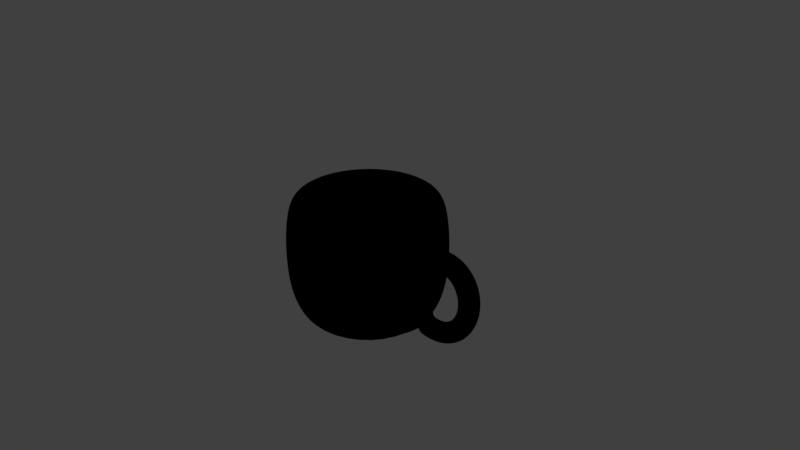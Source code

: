 # Source: cup.blend  (saved by Blender 2.78.0; exported with 4.5.12 LTS)
import bpy
from mathutils import Matrix  # noqa: F401  (used for matrix-valued properties, if any)

bpy.ops.wm.read_factory_settings(use_empty=True)
scene = bpy.context.scene
scene.name = 'Scene'

# ---- collections
col_collection_1 = bpy.data.collections.new('Collection 1'); scene.collection.children.link(col_collection_1)

# ---- materials (node trees are filled in below, after node groups)
mat_material_001 = bpy.data.materials.new('Material.001')
mat_material_001.alpha_threshold = 0.0
mat_material_001.roughness = 0.5

# ---- material node trees
mat_material_001.use_nodes = True; mat_material_001.node_tree.nodes.clear()
_N = mat_material_001.node_tree.nodes; _L = mat_material_001.node_tree.links
n0 = _N.new('ShaderNodeOutputMaterial'); n0.name = 'Material Output'; n0.location = (300, 300)
n1 = _N.new('ShaderNodeBsdfDiffuse'); n1.name = 'Diffuse BSDF'; n1.location = (-190, 200)
n1.inputs[0].default_value = (0.3844, 0.3844, 0.3844, 1.0)
n2 = _N.new('ShaderNodeBsdfAnisotropic'); n2.name = 'Glossy BSDF'; n2.location = (-190, 100)
n2.distribution = 'GGX'
n2.inputs[1].default_value = 0.0
n3 = _N.new('ShaderNodeBsdfDiffuse'); n3.name = 'Diffuse BSDF.001'; n3.location = (10, 300)
n0.is_active_output = True

# ---- world
world_world = bpy.data.worlds.new('World'); scene.world = world_world
world_world.color = (0.05088, 0.05088, 0.05088)
world_world.use_sun_shadow = False
world_world.sun_shadow_jitter_overblur = 0.0
world_world.cycles.sampling_method = 'MANUAL'

# ---- cameras
cam_camera = bpy.data.cameras.new('Camera')
cam_camera.clip_end = 100.0
cam_camera.lens = 35.0
cam_camera.sensor_width = 32.0
cam_camera.sensor_height = 18.0
cam_camera.ortho_scale = 7.314
cam_camera.dof.focus_distance = 0.0

# ---- lights
light_lamp = bpy.data.lights.new('Lamp', 'POINT')
light_lamp.transmission_factor = 0.0
light_lamp.cutoff_distance = 30.0
light_lamp.energy = 100.0
light_lamp.shadow_buffer_clip_start = 1.001
light_lamp.shadow_soft_size = 0.1
light_lamp.shadow_maximum_resolution = 0.006
light_lamp.use_absolute_resolution = True

# ---- meshes
me_mesh = bpy.data.meshes.new('Mesh')
me_mesh.from_pydata([(-1.915, 0.1997, 0.2836), (-2.002, 0.004057, 0.4684), (-1.938, -0.1997, 0.2828), (-1.851, -0.004057, 0.09804), (-1.871, 0.1972, 0.2999), (-1.944, 0.0007744, 0.4899), (-1.892, -0.2023, 0.2999), (-1.819, -0.005874, 0.11), (-1.827, 0.195, 0.3125), (-1.886, -0.002146, 0.5068), (-1.846, -0.2045, 0.3132), (-1.788, -0.007402, 0.1189), (-1.785, 0.1931, 0.3215), (-1.827, -0.004722, 0.5191), (-1.802, -0.2065, 0.3226), (-1.76, -0.008667, 0.1249), (-1.744, 0.1915, 0.3269), (-1.77, -0.006966, 0.5268), (-1.759, -0.2082, 0.3283), (-1.733, -0.009695, 0.1284), (-1.704, 0.1902, 0.3289), (-1.712, -0.008892, 0.5297), (-1.717, -0.2096, 0.3304), (-1.709, -0.01052, 0.1297), (-1.666, 0.1891, 0.3277), (-1.656, -0.01051, 0.5278), (-1.677, -0.2108, 0.3291), (-1.687, -0.01115, 0.129), (-1.629, 0.1882, 0.3232), (-1.601, -0.01184, 0.5211), (-1.638, -0.2117, 0.3244), (-1.666, -0.01164, 0.1266), (-1.594, 0.1875, 0.3158), (-1.547, -0.01288, 0.5096), (-1.601, -0.2124, 0.3166), (-1.648, -0.01199, 0.1227), (-1.561, 0.187, 0.3053), (-1.495, -0.01365, 0.4934), (-1.566, -0.2129, 0.3056), (-1.632, -0.01223, 0.1176), (-1.529, 0.1867, 0.2921), (-1.445, -0.01416, 0.4724), (-1.533, -0.2133, 0.2917), (-1.617, -0.01238, 0.1113), (-1.499, 0.1866, 0.2761), (-1.397, -0.01443, 0.4471), (-1.501, -0.2134, 0.275), (-1.603, -0.01245, 0.1041), (-1.472, 0.1865, 0.2576), (-1.353, -0.01449, 0.4174), (-1.473, -0.2135, 0.2558), (-1.591, -0.01247, 0.09591), (-1.446, 0.1866, 0.2366), (-1.312, -0.01434, 0.384), (-1.446, -0.2134, 0.234), (-1.58, -0.01243, 0.08669), (-1.423, 0.1868, 0.2133), (-1.275, -0.01402, 0.347), (-1.422, -0.2132, 0.21), (-1.569, -0.01233, 0.07636), (-1.401, 0.1871, 0.1879), (-1.241, -0.01355, 0.3069), (-1.4, -0.2129, 0.1838), (-1.56, -0.0122, 0.06482), (-1.382, 0.1875, 0.1604), (-1.212, -0.01296, 0.2641), (-1.38, -0.2125, 0.1556), (-1.551, -0.01201, 0.05196), (-1.366, 0.188, 0.1311), (-1.186, -0.01226, 0.2191), (-1.364, -0.212, 0.1257), (-1.543, -0.01179, 0.03768), (-1.352, 0.1885, 0.09998), (-1.165, -0.01147, 0.1722), (-1.349, -0.2115, 0.09412), (-1.536, -0.01153, 0.02192), (-1.34, 0.189, 0.06737), (-1.148, -0.01063, 0.1238), (-1.337, -0.2109, 0.06108), (-1.53, -0.01122, 0.004657), (-1.331, 0.1897, 0.03338), (-1.134, -0.009738, 0.07421), (-1.328, -0.2103, 0.02675), (-1.525, -0.01089, -0.01409), (-1.324, 0.1903, -0.001804), (-1.125, -0.008819, 0.02374), (-1.322, -0.2096, -0.008705), (-1.521, -0.01052, -0.03425), (-1.32, 0.191, -0.038), (-1.12, -0.007885, -0.02737), (-1.318, -0.209, -0.0451), (-1.518, -0.01012, -0.05573), (-1.319, 0.1916, -0.07501), (-1.118, -0.006946, -0.07888), (-1.316, -0.2083, -0.08226), (-1.518, -0.009711, -0.07839), (-1.32, 0.1923, -0.1127), (-1.12, -0.006014, -0.1306), (-1.318, -0.2076, -0.12), (-1.519, -0.009284, -0.1021), (-1.325, 0.193, -0.1507), (-1.125, -0.005097, -0.1823), (-1.322, -0.2069, -0.1581), (-1.521, -0.008849, -0.1266), (-1.331, 0.1937, -0.189), (-1.134, -0.004203, -0.2338), (-1.329, -0.2063, -0.1965), (-1.526, -0.008412, -0.1517), (-1.341, 0.1943, -0.2274), (-1.147, -0.003337, -0.2849), (-1.338, -0.2056, -0.2348), (-1.532, -0.007979, -0.1772), (-1.353, 0.1949, -0.2655), (-1.163, -0.002505, -0.3355), (-1.35, -0.205, -0.273), (-1.54, -0.007556, -0.203), (-1.367, 0.1955, -0.3033), (-1.182, -0.001713, -0.3853), (-1.365, -0.2044, -0.3107), (-1.55, -0.007148, -0.2287), (-1.385, 0.1961, -0.3405), (-1.205, -0.000964, -0.4342), (-1.382, -0.2038, -0.3479), (-1.562, -0.006758, -0.2541), (-1.404, 0.1966, -0.3768), (-1.231, -0.0002615, -0.4819), (-1.402, -0.2033, -0.3842), (-1.575, -0.006391, -0.279), (-1.427, 0.1971, -0.4121), (-1.26, 0.0003916, -0.5283), (-1.424, -0.2028, -0.4195), (-1.591, -0.00605, -0.3033), (-1.452, 0.1976, -0.4461), (-1.293, 0.0009931, -0.5731), (-1.449, -0.2023, -0.4535), (-1.608, -0.005737, -0.3265), (-1.479, 0.198, -0.4786), (-1.329, 0.001541, -0.616), (-1.476, -0.2019, -0.4861), (-1.626, -0.005455, -0.3487), (-1.509, 0.1984, -0.5094), (-1.368, 0.002035, -0.6568), (-1.506, -0.2015, -0.5169), (-1.646, -0.005203, -0.3695), (-1.541, 0.1987, -0.5382), (-1.411, 0.002473, -0.6952), (-1.538, -0.2012, -0.5458), (-1.668, -0.004983, -0.3888), (-1.575, 0.199, -0.5648), (-1.456, 0.002856, -0.7308), (-1.572, -0.2009, -0.5725), (-1.69, -0.004794, -0.4064), (-1.611, 0.1992, -0.589), (-1.505, 0.003184, -0.7634), (-1.609, -0.2007, -0.5967), (-1.714, -0.004636, -0.4222), (-1.649, 0.1994, -0.6104), (-1.558, 0.003459, -0.7926), (-1.647, -0.2005, -0.6183), (-1.739, -0.004505, -0.4361), (-1.69, 0.1996, -0.6289), (-1.613, 0.003683, -0.8179), (-1.688, -0.2003, -0.6369), (-1.765, -0.004402, -0.4479), (-1.732, 0.1997, -0.6442), (-1.671, 0.003858, -0.839), (-1.73, -0.2002, -0.6523), (-1.791, -0.004322, -0.4576), (-1.776, 0.1998, -0.6561), (-1.731, 0.003988, -0.8553), (-1.775, -0.2001, -0.6643), (-1.819, -0.004263, -0.4651), (-1.821, 0.1999, -0.6643), (-1.794, 0.004079, -0.8666), (-1.821, -0.2, -0.6725), (-1.847, -0.004223, -0.4702), (-1.868, 0.1999, -0.6684), (-1.859, 0.004136, -0.8724), (-1.868, -0.2, -0.6768), (-1.877, -0.004198, -0.4728), (-1.917, 0.1999, -0.6684), (-1.926, 0.004166, -0.8723), (-1.917, -0.2, -0.6767), (-1.908, -0.004185, -0.4728), (-1.967, 0.2, -0.6638), (-1.994, 0.004178, -0.8661), (-1.968, -0.2, -0.6721), (-1.94, -0.00418, -0.4699), (-2.017, 0.2, -0.6545), (-2.063, 0.00418, -0.8534), (-2.019, -0.2, -0.6626), (-1.974, -0.00418, -0.4637), (-3.087, 1.149e-07, -0.9986), (-3.087, 1.0, -0.6071), (-3.087, 0.8, -0.9986), (-3.087, 0.9, 0.739), (-2.931, 0.7846, -0.9986), (-2.912, 0.8827, 0.739), (-2.781, 0.7391, -0.9986), (-2.743, 0.8315, 0.739), (-2.643, 0.6652, -0.9986), (-2.587, 0.7483, 0.739), (-2.522, 0.5657, -0.9986), (-2.451, 0.6364, 0.739), (-2.422, 0.4445, -0.9986), (-2.339, 0.5, 0.739), (-2.348, 0.3061, -0.9986), (-2.256, 0.3444, 0.739), (-2.303, 0.1561, -0.9986), (-2.205, 0.1756, 0.739), (-2.287, 1.753e-07, -0.9986), (-2.187, 1.561e-07, 0.739), (-2.303, -0.1561, -0.9986), (-2.205, -0.1756, 0.739), (-2.348, -0.3061, -0.9986), (-2.256, -0.3444, 0.739), (-2.422, -0.4445, -0.9986), (-2.339, -0.5, 0.739), (-2.522, -0.5657, -0.9986), (-2.451, -0.6364, 0.739), (-2.643, -0.6652, -0.9986), (-2.587, -0.7483, 0.739), (-2.781, -0.7391, -0.9986), (-2.743, -0.8315, 0.739), (-2.931, -0.7846, -0.9986), (-2.912, -0.8827, 0.739), (-3.087, -0.8, -0.9986), (-3.087, -0.9, 0.739), (-3.244, -0.7846, -0.9986), (-3.263, -0.8827, 0.739), (-3.394, -0.7391, -0.9986), (-3.432, -0.8315, 0.739), (-3.532, -0.6652, -0.9986), (-3.587, -0.7483, 0.739), (-3.653, -0.5657, -0.9986), (-3.724, -0.6364, 0.739), (-3.753, -0.4445, -0.9986), (-3.836, -0.5, 0.739), (-3.827, -0.3061, -0.9986), (-3.919, -0.3444, 0.739), (-3.872, -0.1561, -0.9986), (-3.97, -0.1756, 0.739), (-3.887, 8.874e-07, -0.9986), (-3.987, 9.571e-07, 0.739), (-3.872, 0.1561, -0.9986), (-3.97, 0.1756, 0.739), (-3.827, 0.3061, -0.9986), (-3.919, 0.3444, 0.739), (-3.753, 0.4445, -0.9986), (-3.836, 0.5, 0.739), (-3.653, 0.5657, -0.9986), (-3.724, 0.6364, 0.739), (-3.532, 0.6652, -0.9986), (-3.587, 0.7483, 0.739), (-3.394, 0.7391, -0.9986), (-3.432, 0.8315, 0.739), (-3.244, 0.7846, -0.9986), (-3.263, 0.8827, 0.739), (-3.087, 1.05, -0.2171), (-3.087, 1.05, 0.2029), (-3.087, 1.0, 0.5929), (-2.892, 0.9808, 0.5929), (-2.883, 1.03, 0.2029), (-2.883, 1.03, -0.2171), (-2.892, 0.9808, -0.6071), (-2.705, 0.9239, 0.5929), (-2.686, 0.9701, 0.2029), (-2.686, 0.9701, -0.2171), (-2.705, 0.9239, -0.6071), (-2.532, 0.8315, 0.5929), (-2.504, 0.873, 0.2029), (-2.504, 0.873, -0.2171), (-2.532, 0.8315, -0.6071), (-2.38, 0.7071, 0.5929), (-2.345, 0.7425, 0.2029), (-2.345, 0.7425, -0.2171), (-2.38, 0.7071, -0.6071), (-2.256, 0.5556, 0.5929), (-2.214, 0.5833, 0.2029), (-2.214, 0.5833, -0.2171), (-2.256, 0.5556, -0.6071), (-2.164, 0.3827, 0.5929), (-2.117, 0.4018, 0.2029), (-2.117, 0.4018, -0.2171), (-2.164, 0.3827, -0.6071), (-2.107, 0.1951, 0.5929), (-2.058, 0.2048, 0.2029), (-2.058, 0.2048, -0.2171), (-2.107, 0.1951, -0.6071), (-2.087, 1.351e-07, 0.5929), (-2.812, 0.6652, 0.739), (-2.947, 0.7062, 0.739), (-3.087, 0.72, 0.739), (-2.107, -0.1951, 0.5929), (-2.058, -0.2048, 0.2029), (-2.058, -0.2048, -0.2171), (-2.107, -0.1951, -0.6071), (-2.164, -0.3827, 0.5929), (-2.117, -0.4018, 0.2029), (-2.117, -0.4018, -0.2171), (-2.164, -0.3827, -0.6071), (-2.256, -0.5556, 0.5929), (-2.214, -0.5833, 0.2029), (-2.214, -0.5833, -0.2171), (-2.256, -0.5556, -0.6071), (-2.38, -0.7071, 0.5929), (-2.345, -0.7425, 0.2029), (-2.345, -0.7425, -0.2171), (-2.38, -0.7071, -0.6071), (-2.532, -0.8315, 0.5929), (-2.504, -0.873, 0.2029), (-2.504, -0.873, -0.2171), (-2.532, -0.8315, -0.6071), (-2.705, -0.9239, 0.5929), (-2.686, -0.9701, 0.2029), (-2.686, -0.9701, -0.2171), (-2.705, -0.9239, -0.6071), (-2.892, -0.9808, 0.5929), (-2.883, -1.03, 0.2029), (-2.883, -1.03, -0.2171), (-2.892, -0.9808, -0.6071), (-3.087, -1.0, 0.5929), (-3.087, -1.05, 0.2029), (-3.087, -1.05, -0.2171), (-3.087, -1.0, -0.6071), (-3.283, -0.9808, 0.5929), (-3.292, -1.03, 0.2029), (-3.292, -1.03, -0.2171), (-3.283, -0.9808, -0.6071), (-3.47, -0.9239, 0.5929), (-3.489, -0.9701, 0.2029), (-3.489, -0.9701, -0.2171), (-3.47, -0.9239, -0.6071), (-3.643, -0.8315, 0.5929), (-3.671, -0.873, 0.2029), (-3.671, -0.873, -0.2171), (-3.643, -0.8315, -0.6071), (-3.795, -0.7071, 0.5929), (-3.83, -0.7425, 0.2029), (-3.83, -0.7425, -0.2171), (-3.795, -0.7071, -0.6071), (-3.919, -0.5556, 0.5929), (-3.961, -0.5833, 0.2029), (-3.961, -0.5833, -0.2171), (-3.919, -0.5556, -0.6071), (-4.011, -0.3827, 0.5929), (-4.058, -0.4018, 0.2029), (-4.058, -0.4018, -0.2171), (-4.011, -0.3827, -0.6071), (-4.068, -0.1951, 0.5929), (-4.117, -0.2048, 0.2029), (-4.117, -0.2048, -0.2171), (-4.068, -0.1951, -0.6071), (-4.087, 1.025e-06, 0.5929), (-4.137, 1.058e-06, 0.2029), (-4.137, 1.058e-06, -0.2171), (-4.087, 1.025e-06, -0.6071), (-4.068, 0.1951, 0.5929), (-4.117, 0.2048, 0.2029), (-4.117, 0.2048, -0.2171), (-4.068, 0.1951, -0.6071), (-4.011, 0.3827, 0.5929), (-4.058, 0.4018, 0.2029), (-4.058, 0.4018, -0.2171), (-4.011, 0.3827, -0.6071), (-3.919, 0.5556, 0.5929), (-3.961, 0.5833, 0.2029), (-3.961, 0.5833, -0.2171), (-3.919, 0.5556, -0.6071), (-3.795, 0.7071, 0.5929), (-3.83, 0.7425, 0.2029), (-3.83, 0.7425, -0.2171), (-3.795, 0.7071, -0.6071), (-3.643, 0.8315, 0.5929), (-3.671, 0.873, 0.2029), (-3.671, 0.873, -0.2171), (-3.643, 0.8315, -0.6071), (-3.47, 0.9239, 0.5929), (-3.489, 0.9701, 0.2029), (-3.489, 0.9701, -0.2171), (-3.47, 0.9239, -0.6071), (-3.283, 0.9808, 0.5929), (-3.292, 1.03, 0.2029), (-3.292, 1.03, -0.2171), (-3.283, 0.9808, -0.6071), (-2.687, 0.5987, 0.739), (-2.578, 0.5091, 0.739), (-2.489, 0.4, 0.739), (-2.422, 0.2755, 0.739), (-2.381, 0.1405, 0.739), (-2.367, 2.034e-07, 0.739), (-2.381, -0.1405, 0.739), (-2.422, -0.2755, 0.739), (-2.489, -0.4, 0.739), (-2.578, -0.5091, 0.739), (-2.687, -0.5987, 0.739), (-2.812, -0.6652, 0.739), (-2.947, -0.7062, 0.739), (-3.087, -0.72, 0.739), (-3.228, -0.7062, 0.739), (-3.363, -0.6652, 0.739), (-3.487, -0.5987, 0.739), (-3.597, -0.5091, 0.739), (-3.686, -0.4, 0.739), (-3.753, -0.2755, 0.739), (-3.794, -0.1405, 0.739), (-3.807, 8.443e-07, 0.739), (-3.794, 0.1405, 0.739), (-3.753, 0.2755, 0.739), (-3.686, 0.4, 0.739), (-3.597, 0.5091, 0.739), (-3.487, 0.5987, 0.739), (-3.363, 0.6652, 0.739), (-3.228, 0.7062, 0.739), (-2.78, 0.7423, 0.5935), (-2.931, 0.788, 0.5935), (-3.087, 0.8034, 0.5935), (-2.641, 0.668, 0.5935), (-2.519, 0.5681, 0.5935), (-2.419, 0.4464, 0.5935), (-2.345, 0.3075, 0.5935), (-2.299, 0.1567, 0.5935), (-2.284, 1.838e-07, 0.5935), (-2.299, -0.1567, 0.5935), (-2.345, -0.3075, 0.5935), (-2.419, -0.4464, 0.5935), (-2.519, -0.5681, 0.5935), (-2.641, -0.668, 0.5935), (-2.78, -0.7423, 0.5935), (-2.931, -0.788, 0.5935), (-3.087, -0.8034, 0.5935), (-3.244, -0.788, 0.5935), (-3.395, -0.7423, 0.5935), (-3.534, -0.668, 0.5935), (-3.656, -0.5681, 0.5935), (-3.756, -0.4464, 0.5935), (-3.83, -0.3075, 0.5935), (-3.875, -0.1567, 0.5935), (-3.891, 8.99e-07, 0.5935), (-3.875, 0.1567, 0.5935), (-3.83, 0.3075, 0.5935), (-3.756, 0.4464, 0.5935), (-3.656, 0.5681, 0.5935), (-3.534, 0.668, 0.5935), (-3.395, 0.7423, 0.5935), (-3.244, 0.788, 0.5935), (-2.76, 0.7902, 0.2051), (-2.921, 0.8388, 0.2051), (-3.087, 0.8553, 0.2051), (-2.612, 0.7111, 0.2051), (-2.483, 0.6048, 0.2051), (-2.376, 0.4752, 0.2051), (-2.297, 0.3273, 0.2051), (-2.249, 0.1669, 0.2051), (-2.232, 1.731e-07, 0.2051), (-2.249, -0.1669, 0.2051), (-2.297, -0.3273, 0.2051), (-2.376, -0.4752, 0.2051), (-2.483, -0.6048, 0.2051), (-2.612, -0.7111, 0.2051), (-2.76, -0.7902, 0.2051), (-2.921, -0.8388, 0.2051), (-3.087, -0.8553, 0.2051), (-3.254, -0.8388, 0.2051), (-3.415, -0.7902, 0.2051), (-3.563, -0.7111, 0.2051), (-3.692, -0.6048, 0.2051), (-3.799, -0.4752, 0.2051), (-3.878, -0.3273, 0.2051), (-3.926, -0.1669, 0.2051), (-3.943, 9.344e-07, 0.2051), (-3.926, 0.1669, 0.2051), (-3.878, 0.3273, 0.2051), (-3.799, 0.4752, 0.2051), (-3.692, 0.6048, 0.2051), (-3.563, 0.7111, 0.2051), (-3.415, 0.7902, 0.2051), (-3.254, 0.8388, 0.2051), (-2.76, 0.7902, -0.213), (-2.921, 0.8388, -0.213), (-3.087, 0.8553, -0.213), (-2.612, 0.7111, -0.213), (-2.483, 0.6048, -0.213), (-2.376, 0.4752, -0.213), (-2.297, 0.3273, -0.213), (-2.249, 0.1669, -0.213), (-2.232, 1.731e-07, -0.213), (-2.249, -0.1669, -0.213), (-2.297, -0.3273, -0.213), (-2.376, -0.4752, -0.213), (-2.483, -0.6048, -0.213), (-2.612, -0.7111, -0.213), (-2.76, -0.7902, -0.213), (-2.921, -0.8388, -0.213), (-3.087, -0.8553, -0.213), (-3.254, -0.8388, -0.213), (-3.415, -0.7902, -0.213), (-3.563, -0.7111, -0.213), (-3.692, -0.6048, -0.213), (-3.799, -0.4752, -0.213), (-3.878, -0.3273, -0.213), (-3.926, -0.1669, -0.213), (-3.943, 9.344e-07, -0.213), (-3.926, 0.1669, -0.213), (-3.878, 0.3273, -0.213), (-3.799, 0.4752, -0.213), (-3.692, 0.6048, -0.213), (-3.563, 0.7111, -0.213), (-3.415, 0.7902, -0.213), (-3.254, 0.8388, -0.213), (-2.81, 0.67, -0.7645), (-2.946, 0.7113, -0.7645), (-3.087, 0.7252, -0.7645), (-2.685, 0.603, -0.7645), (-2.575, 0.5128, -0.7645), (-2.484, 0.4029, -0.7645), (-2.417, 0.2775, -0.7645), (-2.376, 0.1415, -0.7645), (-2.362, 1.984e-07, -0.7645), (-2.376, -0.1415, -0.7645), (-2.417, -0.2775, -0.7645), (-2.484, -0.4029, -0.7645), (-2.575, -0.5128, -0.7645), (-2.685, -0.603, -0.7645), (-2.81, -0.67, -0.7645), (-2.946, -0.7113, -0.7645), (-3.087, -0.7252, -0.7645), (-3.229, -0.7113, -0.7645), (-3.365, -0.67, -0.7645), (-3.49, -0.603, -0.7645), (-3.6, -0.5128, -0.7645), (-3.69, -0.4029, -0.7645), (-3.757, -0.2775, -0.7645), (-3.799, -0.1415, -0.7645), (-3.813, 8.438e-07, -0.7645), (-3.799, 0.1415, -0.7645), (-3.757, 0.2775, -0.7645), (-3.69, 0.4029, -0.7645), (-3.6, 0.5128, -0.7645), (-3.49, 0.603, -0.7645), (-3.365, 0.67, -0.7645), (-3.229, 0.7113, -0.7645), (-3.087, 3.725e-07, -0.7645)], [], [(0, 4, 7, 3), (1, 5, 4, 0), (2, 6, 5, 1), (3, 7, 6, 2), (4, 8, 11, 7), (5, 9, 8, 4), (6, 10, 9, 5), (7, 11, 10, 6), (8, 12, 15, 11), (9, 13, 12, 8), (10, 14, 13, 9), (11, 15, 14, 10), (12, 16, 19, 15), (13, 17, 16, 12), (14, 18, 17, 13), (15, 19, 18, 14), (16, 20, 23, 19), (17, 21, 20, 16), (18, 22, 21, 17), (19, 23, 22, 18), (20, 24, 27, 23), (21, 25, 24, 20), (22, 26, 25, 21), (23, 27, 26, 22), (24, 28, 31, 27), (25, 29, 28, 24), (26, 30, 29, 25), (27, 31, 30, 26), (28, 32, 35, 31), (29, 33, 32, 28), (30, 34, 33, 29), (31, 35, 34, 30), (32, 36, 39, 35), (33, 37, 36, 32), (34, 38, 37, 33), (35, 39, 38, 34), (36, 40, 43, 39), (37, 41, 40, 36), (38, 42, 41, 37), (39, 43, 42, 38), (40, 44, 47, 43), (41, 45, 44, 40), (42, 46, 45, 41), (43, 47, 46, 42), (44, 48, 51, 47), (45, 49, 48, 44), (46, 50, 49, 45), (47, 51, 50, 46), (48, 52, 55, 51), (49, 53, 52, 48), (50, 54, 53, 49), (51, 55, 54, 50), (52, 56, 59, 55), (53, 57, 56, 52), (54, 58, 57, 53), (55, 59, 58, 54), (56, 60, 63, 59), (57, 61, 60, 56), (58, 62, 61, 57), (59, 63, 62, 58), (60, 64, 67, 63), (61, 65, 64, 60), (62, 66, 65, 61), (63, 67, 66, 62), (64, 68, 71, 67), (65, 69, 68, 64), (66, 70, 69, 65), (67, 71, 70, 66), (68, 72, 75, 71), (69, 73, 72, 68), (70, 74, 73, 69), (71, 75, 74, 70), (72, 76, 79, 75), (73, 77, 76, 72), (74, 78, 77, 73), (75, 79, 78, 74), (76, 80, 83, 79), (77, 81, 80, 76), (78, 82, 81, 77), (79, 83, 82, 78), (80, 84, 87, 83), (81, 85, 84, 80), (82, 86, 85, 81), (83, 87, 86, 82), (84, 88, 91, 87), (85, 89, 88, 84), (86, 90, 89, 85), (87, 91, 90, 86), (88, 92, 95, 91), (89, 93, 92, 88), (90, 94, 93, 89), (91, 95, 94, 90), (92, 96, 99, 95), (93, 97, 96, 92), (94, 98, 97, 93), (95, 99, 98, 94), (96, 100, 103, 99), (97, 101, 100, 96), (98, 102, 101, 97), (99, 103, 102, 98), (100, 104, 107, 103), (101, 105, 104, 100), (102, 106, 105, 101), (103, 107, 106, 102), (104, 108, 111, 107), (105, 109, 108, 104), (106, 110, 109, 105), (107, 111, 110, 106), (108, 112, 115, 111), (109, 113, 112, 108), (110, 114, 113, 109), (111, 115, 114, 110), (112, 116, 119, 115), (113, 117, 116, 112), (114, 118, 117, 113), (115, 119, 118, 114), (116, 120, 123, 119), (117, 121, 120, 116), (118, 122, 121, 117), (119, 123, 122, 118), (120, 124, 127, 123), (121, 125, 124, 120), (122, 126, 125, 121), (123, 127, 126, 122), (124, 128, 131, 127), (125, 129, 128, 124), (126, 130, 129, 125), (127, 131, 130, 126), (128, 132, 135, 131), (129, 133, 132, 128), (130, 134, 133, 129), (131, 135, 134, 130), (132, 136, 139, 135), (133, 137, 136, 132), (134, 138, 137, 133), (135, 139, 138, 134), (136, 140, 143, 139), (137, 141, 140, 136), (138, 142, 141, 137), (139, 143, 142, 138), (140, 144, 147, 143), (141, 145, 144, 140), (142, 146, 145, 141), (143, 147, 146, 142), (144, 148, 151, 147), (145, 149, 148, 144), (146, 150, 149, 145), (147, 151, 150, 146), (148, 152, 155, 151), (149, 153, 152, 148), (150, 154, 153, 149), (151, 155, 154, 150), (152, 156, 159, 155), (153, 157, 156, 152), (154, 158, 157, 153), (155, 159, 158, 154), (156, 160, 163, 159), (157, 161, 160, 156), (158, 162, 161, 157), (159, 163, 162, 158), (160, 164, 167, 163), (161, 165, 164, 160), (162, 166, 165, 161), (163, 167, 166, 162), (164, 168, 171, 167), (165, 169, 168, 164), (166, 170, 169, 165), (167, 171, 170, 166), (168, 172, 175, 171), (169, 173, 172, 168), (170, 174, 173, 169), (171, 175, 174, 170), (172, 176, 179, 175), (173, 177, 176, 172), (174, 178, 177, 173), (175, 179, 178, 174), (176, 180, 183, 179), (177, 181, 180, 176), (178, 182, 181, 177), (179, 183, 182, 178), (180, 184, 187, 183), (181, 185, 184, 180), (182, 186, 185, 181), (183, 187, 186, 182), (184, 188, 191, 187), (185, 189, 188, 184), (186, 190, 189, 185), (187, 191, 190, 186), (192, 194, 196), (355, 354, 358, 359), (260, 195, 197, 261), (192, 196, 198), (356, 355, 359, 360), (261, 197, 199, 265), (192, 198, 200), (242, 356, 360, 244), (265, 199, 201, 269), (192, 200, 202), (358, 357, 361, 362), (269, 201, 203, 273), (192, 202, 204), (359, 358, 362, 363), (273, 203, 205, 277), (192, 204, 206), (360, 359, 363, 364), (277, 205, 207, 281), (192, 206, 208), (244, 360, 364, 246), (281, 207, 209, 285), (192, 208, 210), (362, 361, 365, 366), (285, 209, 211, 289), (192, 210, 212), (363, 362, 366, 367), (289, 211, 213, 293), (192, 212, 214), (364, 363, 367, 368), (293, 213, 215, 297), (192, 214, 216), (246, 364, 368, 248), (297, 215, 217, 301), (192, 216, 218), (366, 365, 369, 370), (301, 217, 219, 305), (192, 218, 220), (367, 366, 370, 371), (305, 219, 221, 309), (192, 220, 222), (368, 367, 371, 372), (309, 221, 223, 313), (192, 222, 224), (248, 368, 372, 250), (313, 223, 225, 317), (192, 224, 226), (370, 369, 373, 374), (317, 225, 227, 321), (192, 226, 228), (371, 370, 374, 375), (321, 227, 229, 325), (192, 228, 230), (372, 371, 375, 376), (325, 229, 231, 329), (192, 230, 232), (250, 372, 376, 252), (329, 231, 233, 333), (192, 232, 234), (374, 373, 377, 378), (333, 233, 235, 337), (192, 234, 236), (375, 374, 378, 379), (337, 235, 237, 341), (192, 236, 238), (376, 375, 379, 380), (341, 237, 239, 345), (192, 238, 240), (252, 376, 380, 254), (345, 239, 241, 349), (192, 240, 242), (378, 377, 381, 382), (349, 241, 243, 353), (192, 242, 244), (379, 378, 382, 383), (353, 243, 245, 357), (192, 244, 246), (380, 379, 383, 384), (357, 245, 247, 361), (192, 246, 248), (254, 380, 384, 256), (361, 247, 249, 365), (192, 248, 250), (382, 381, 260, 259), (365, 249, 251, 369), (192, 250, 252), (383, 382, 259, 258), (369, 251, 253, 373), (192, 252, 254), (384, 383, 258, 193), (373, 253, 255, 377), (192, 254, 256), (256, 384, 193, 194), (377, 255, 257, 381), (192, 256, 194), (354, 353, 357, 358), (381, 257, 195, 260), (240, 352, 356, 242), (352, 351, 355, 356), (351, 350, 354, 355), (350, 349, 353, 354), (238, 348, 352, 240), (348, 347, 351, 352), (347, 346, 350, 351), (346, 345, 349, 350), (236, 344, 348, 238), (344, 343, 347, 348), (343, 342, 346, 347), (342, 341, 345, 346), (234, 340, 344, 236), (340, 339, 343, 344), (339, 338, 342, 343), (338, 337, 341, 342), (232, 336, 340, 234), (336, 335, 339, 340), (335, 334, 338, 339), (334, 333, 337, 338), (230, 332, 336, 232), (332, 331, 335, 336), (331, 330, 334, 335), (330, 329, 333, 334), (228, 328, 332, 230), (328, 327, 331, 332), (327, 326, 330, 331), (326, 325, 329, 330), (226, 324, 328, 228), (324, 323, 327, 328), (323, 322, 326, 327), (322, 321, 325, 326), (224, 320, 324, 226), (320, 319, 323, 324), (319, 318, 322, 323), (318, 317, 321, 322), (222, 316, 320, 224), (316, 315, 319, 320), (315, 314, 318, 319), (314, 313, 317, 318), (220, 312, 316, 222), (312, 311, 315, 316), (311, 310, 314, 315), (310, 309, 313, 314), (218, 308, 312, 220), (308, 307, 311, 312), (307, 306, 310, 311), (306, 305, 309, 310), (216, 304, 308, 218), (304, 303, 307, 308), (303, 302, 306, 307), (302, 301, 305, 306), (214, 300, 304, 216), (300, 299, 303, 304), (299, 298, 302, 303), (298, 297, 301, 302), (212, 296, 300, 214), (296, 295, 299, 300), (295, 294, 298, 299), (294, 293, 297, 298), (188, 288, 287, 191), (190, 191, 287, 295, 296), (2, 294, 295, 287, 3), (195, 257, 413, 292), (3, 287, 286, 0), (1, 0, 286, 285, 289), (2, 1, 289, 293, 294), (189, 190, 296, 212, 210, 208, 288, 188), (206, 284, 288, 208), (284, 283, 287, 288), (283, 282, 286, 287), (282, 281, 285, 286), (204, 280, 284, 206), (280, 279, 283, 284), (279, 278, 282, 283), (278, 277, 281, 282), (202, 276, 280, 204), (276, 275, 279, 280), (275, 274, 278, 279), (274, 273, 277, 278), (200, 272, 276, 202), (272, 271, 275, 276), (271, 270, 274, 275), (270, 269, 273, 274), (198, 268, 272, 200), (268, 267, 271, 272), (267, 266, 270, 271), (266, 265, 269, 270), (196, 264, 268, 198), (264, 263, 267, 268), (263, 262, 266, 267), (262, 261, 265, 266), (194, 193, 264, 196), (193, 258, 263, 264), (258, 259, 262, 263), (259, 260, 261, 262), (253, 251, 410, 411), (237, 235, 402, 403), (221, 219, 394, 395), (205, 203, 386, 387), (243, 241, 405, 406), (227, 225, 397, 398), (211, 209, 389, 390), (249, 247, 408, 409), (233, 231, 400, 401), (217, 215, 392, 393), (201, 199, 290, 385), (255, 253, 411, 412), (239, 237, 403, 404), (223, 221, 395, 396), (207, 205, 387, 388), (197, 195, 292, 291), (245, 243, 406, 407), (229, 227, 398, 399), (213, 211, 390, 391), (251, 249, 409, 410), (235, 233, 401, 402), (219, 217, 393, 394), (203, 201, 385, 386), (257, 255, 412, 413), (241, 239, 404, 405), (225, 223, 396, 397), (209, 207, 388, 389), (247, 245, 407, 408), (231, 229, 399, 400), (215, 213, 391, 392), (199, 197, 291, 290), (388, 387, 419, 420), (402, 401, 433, 434), (389, 388, 420, 421), (403, 402, 434, 435), (290, 291, 415, 414), (390, 389, 421, 422), (404, 403, 435, 436), (391, 390, 422, 423), (291, 292, 416, 415), (405, 404, 436, 437), (392, 391, 423, 424), (406, 405, 437, 438), (393, 392, 424, 425), (407, 406, 438, 439), (394, 393, 425, 426), (408, 407, 439, 440), (395, 394, 426, 427), (409, 408, 440, 441), (396, 395, 427, 428), (410, 409, 441, 442), (397, 396, 428, 429), (411, 410, 442, 443), (398, 397, 429, 430), (385, 290, 414, 417), (412, 411, 443, 444), (399, 398, 430, 431), (386, 385, 417, 418), (413, 412, 444, 445), (400, 399, 431, 432), (387, 386, 418, 419), (292, 413, 445, 416), (401, 400, 432, 433), (423, 422, 454, 455), (437, 436, 468, 469), (424, 423, 455, 456), (438, 437, 469, 470), (425, 424, 456, 457), (439, 438, 470, 471), (426, 425, 457, 458), (440, 439, 471, 472), (427, 426, 458, 459), (441, 440, 472, 473), (428, 427, 459, 460), (415, 416, 448, 447), (442, 441, 473, 474), (429, 428, 460, 461), (414, 415, 447, 446), (443, 442, 474, 475), (430, 429, 461, 462), (417, 414, 446, 449), (444, 443, 475, 476), (431, 430, 462, 463), (418, 417, 449, 450), (445, 444, 476, 477), (432, 431, 463, 464), (419, 418, 450, 451), (416, 445, 477, 448), (433, 432, 464, 465), (420, 419, 451, 452), (434, 433, 465, 466), (421, 420, 452, 453), (435, 434, 466, 467), (422, 421, 453, 454), (436, 435, 467, 468), (458, 457, 489, 490), (472, 471, 503, 504), (459, 458, 490, 491), (473, 472, 504, 505), (460, 459, 491, 492), (447, 448, 480, 479), (474, 473, 505, 506), (461, 460, 492, 493), (446, 447, 479, 478), (475, 474, 506, 507), (462, 461, 493, 494), (449, 446, 478, 481), (476, 475, 507, 508), (463, 462, 494, 495), (450, 449, 481, 482), (477, 476, 508, 509), (464, 463, 495, 496), (451, 450, 482, 483), (448, 477, 509, 480), (465, 464, 496, 497), (452, 451, 483, 484), (466, 465, 497, 498), (453, 452, 484, 485), (467, 466, 498, 499), (454, 453, 485, 486), (468, 467, 499, 500), (455, 454, 486, 487), (469, 468, 500, 501), (456, 455, 487, 488), (470, 469, 501, 502), (457, 456, 488, 489), (471, 470, 502, 503), (493, 492, 524, 525), (478, 479, 511, 510), (507, 506, 538, 539), (494, 493, 525, 526), (481, 478, 510, 513), (508, 507, 539, 540), (495, 494, 526, 527), (482, 481, 513, 514), (509, 508, 540, 541), (496, 495, 527, 528), (483, 482, 514, 515), (480, 509, 541, 512), (497, 496, 528, 529), (484, 483, 515, 516), (498, 497, 529, 530), (485, 484, 516, 517), (499, 498, 530, 531), (486, 485, 517, 518), (500, 499, 531, 532), (487, 486, 518, 519), (501, 500, 532, 533), (488, 487, 519, 520), (502, 501, 533, 534), (489, 488, 520, 521), (503, 502, 534, 535), (490, 489, 521, 522), (504, 503, 535, 536), (491, 490, 522, 523), (505, 504, 536, 537), (492, 491, 523, 524), (479, 480, 512, 511), (506, 505, 537, 538), (528, 527, 542), (515, 514, 542), (512, 541, 542), (529, 528, 542), (516, 515, 542), (530, 529, 542), (517, 516, 542), (531, 530, 542), (518, 517, 542), (532, 531, 542), (519, 518, 542), (533, 532, 542), (520, 519, 542), (534, 533, 542), (521, 520, 542), (535, 534, 542), (522, 521, 542), (536, 535, 542), (523, 522, 542), (537, 536, 542), (524, 523, 542), (511, 512, 542), (538, 537, 542), (525, 524, 542), (510, 511, 542), (539, 538, 542), (526, 525, 542), (513, 510, 542), (540, 539, 542), (527, 526, 542), (514, 513, 542), (541, 540, 542)])
me_mesh.polygons.foreach_set('use_smooth', [True] * 571)
me_mesh.materials.append(mat_material_001)
me_mesh.use_remesh_preserve_volume = False
me_mesh.use_remesh_preserve_attributes = False
me_mesh.use_mirror_vertex_groups = False
me_mesh.update()

# ---- objects
ob_nurbspath = bpy.data.objects.new('NurbsPath', me_mesh)
ob_lamp = bpy.data.objects.new('Lamp', light_lamp)
ob_camera = bpy.data.objects.new('Camera', cam_camera)

# ---- transforms, parenting, visibility, modifiers, constraints
ob_nurbspath.location = (3.068, -5.96e-08, 0.09046)
ob_nurbspath.lineart.crease_threshold = 0.0
_m = ob_nurbspath.modifiers.new('Subsurf', 'SUBSURF')
_m.uv_smooth = 'PRESERVE_CORNERS'
_m.levels = 3
_m.render_levels = 3
_m.show_only_control_edges = False
ob_lamp.location = (4.076, 1.005, 5.904)
ob_lamp.rotation_euler = (0.6503, 0.05522, 1.866)
ob_lamp.lock_rotations_4d = False
ob_lamp.empty_display_type = 'ARROWS'
ob_lamp.color = (0.0, 0.0, 0.0, 0.0)
ob_lamp.lineart.crease_threshold = 0.0
ob_camera.location = (7.481, -6.508, 5.344)
ob_camera.rotation_euler = (1.109, 0.0, 0.8149)
ob_camera.lock_rotations_4d = False
ob_camera.empty_display_type = 'ARROWS'
ob_camera.color = (0.0, 0.0, 0.0, 0.0)
ob_camera.display_type = 'WIRE'
ob_camera.lineart.crease_threshold = 0.0

# ---- collection membership
col_collection_1.objects.link(ob_nurbspath)
col_collection_1.objects.link(ob_lamp)
col_collection_1.objects.link(ob_camera)

# ---- scene / render settings (as saved in the file)
scene.camera = ob_camera
scene.frame_start = 1; scene.frame_end = 250; scene.frame_set(1)
scene.render.engine = 'CYCLES'
scene.render.resolution_percentage = 50
scene.render.dither_intensity = 0.0
scene.cycles.use_denoising = False
scene.cycles.samples = 128
scene.cycles.sampling_pattern = 'TABULATED_SOBOL'
scene.cycles.light_sampling_threshold = 0.0
scene.cycles.use_adaptive_sampling = False
scene.cycles.use_light_tree = False
scene.cycles.blur_glossy = 0.0
scene.cycles.sample_clamp_indirect = 0.0
scene.view_settings.view_transform = 'Standard'
bpy.context.view_layer.update()
